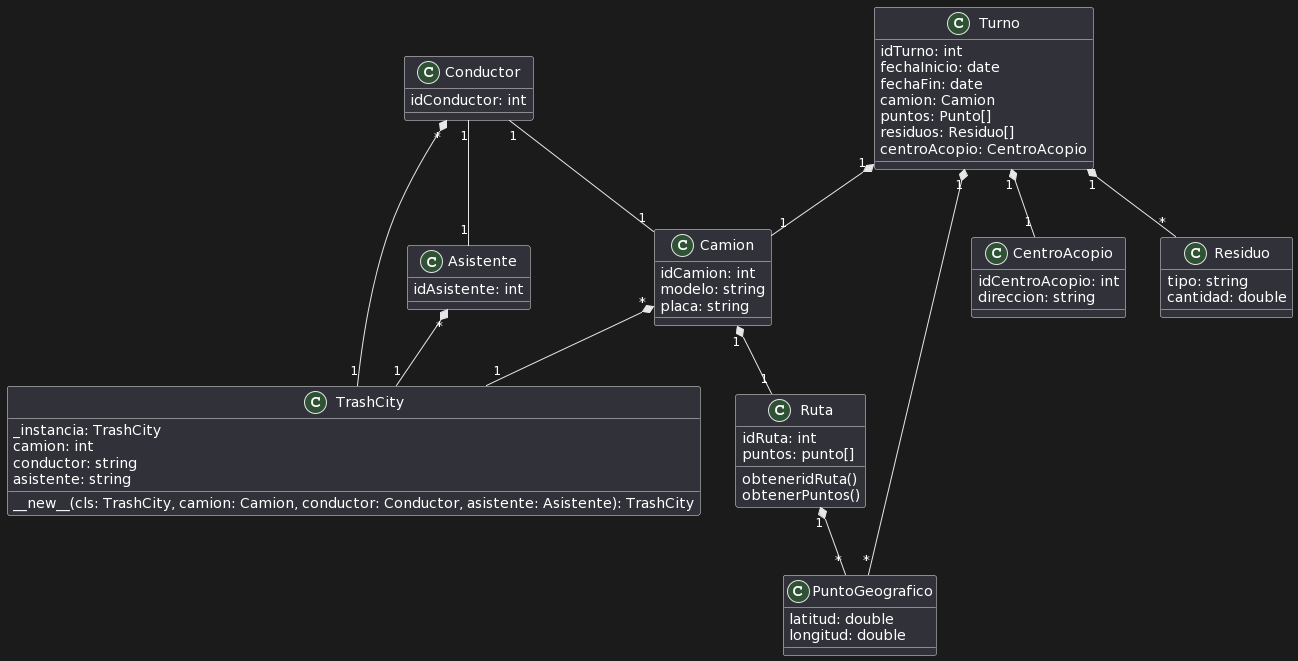

The diagram above was rendered by PlantUML. Its source (embedded in the PNG):
@startuml
class TrashCity {
   _instancia: TrashCity
  camion: int
  conductor: string
  asistente: string
  __new__(cls: TrashCity, camion: Camion, conductor: Conductor, asistente: Asistente): TrashCity
}

class Conductor {
    idConductor: int
}

class Asistente {
    idAsistente: int
}

class Camion {
    idCamion: int
    modelo: string
    placa: string
}

class Ruta {
    idRuta: int
    puntos: punto[]
    obteneridRuta()
    obtenerPuntos()
}

class PuntoGeografico {
    latitud: double
    longitud: double
}

class CentroAcopio {
    idCentroAcopio: int
    direccion: string
}

class Residuo {
    tipo: string
    cantidad: double
}

class Turno {
    idTurno: int
    fechaInicio: date
    fechaFin: date
    camion: Camion
    puntos: Punto[]
    residuos: Residuo[]
    centroAcopio: CentroAcopio
}
Turno "1" *-- "*" Residuo
Turno "1" *-- "1" CentroAcopio
Turno "1" *-- "*" PuntoGeografico
Turno "1" *-- "1" Camion
Ruta "1" *-- "*" PuntoGeografico
Camion "1" *-- "1" Ruta
Conductor "*" *-- "1" TrashCity
Camion "*" *-- "1" TrashCity
Asistente "*" *-- "1" TrashCity
Conductor "1" -- "1" Asistente
Conductor "1" -- "1" Camion
@enduml